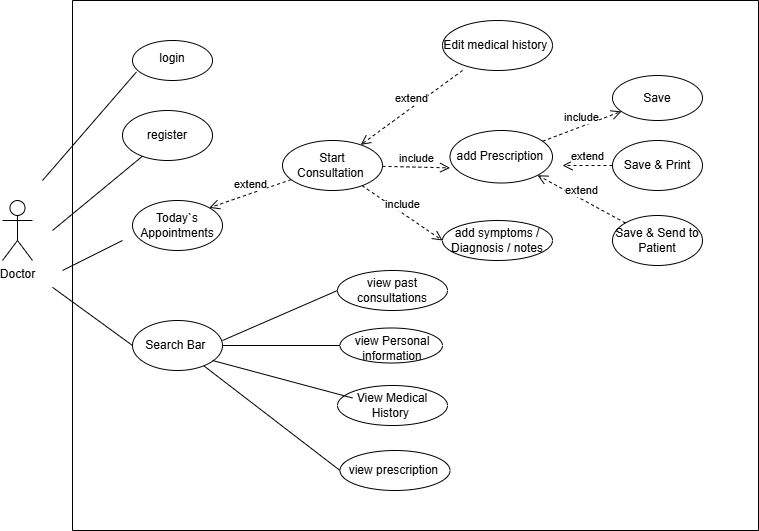

The diagram above was exported from draw.io. Its source (the exported page's mxGraphModel, read from the mxfile embedded in the PNG):
<mxGraphModel dx="1042" dy="562" grid="1" gridSize="10" guides="1" tooltips="1" connect="1" arrows="1" fold="1" page="1" pageScale="1" pageWidth="827" pageHeight="1169" math="0" shadow="0">
  <root>
    <mxCell id="0" />
    <mxCell id="1" parent="0" />
    <mxCell id="-t0Gmc8DcQzzJvAcEeTl-2" parent="1" style="swimlane;startSize=0;" value="" vertex="1">
      <mxGeometry height="530" width="686" x="110" y="20" as="geometry" />
    </mxCell>
    <mxCell id="-t0Gmc8DcQzzJvAcEeTl-15" parent="-t0Gmc8DcQzzJvAcEeTl-2" style="ellipse;whiteSpace=wrap;html=1;" value="" vertex="1">
      <mxGeometry height="40" width="80" x="60" y="40" as="geometry" />
    </mxCell>
    <mxCell id="-t0Gmc8DcQzzJvAcEeTl-16" parent="-t0Gmc8DcQzzJvAcEeTl-2" style="text;html=1;whiteSpace=wrap;strokeColor=none;fillColor=none;align=center;verticalAlign=middle;rounded=0;" value="login" vertex="1">
      <mxGeometry height="35" width="60" x="70" y="40" as="geometry" />
    </mxCell>
    <mxCell id="-t0Gmc8DcQzzJvAcEeTl-17" parent="-t0Gmc8DcQzzJvAcEeTl-2" style="ellipse;whiteSpace=wrap;html=1;" value="" vertex="1">
      <mxGeometry height="50" width="90" x="50" y="110" as="geometry" />
    </mxCell>
    <mxCell id="-t0Gmc8DcQzzJvAcEeTl-18" parent="-t0Gmc8DcQzzJvAcEeTl-2" style="text;html=1;whiteSpace=wrap;strokeColor=none;fillColor=none;align=center;verticalAlign=middle;rounded=0;" value="register" vertex="1">
      <mxGeometry height="35" width="60" x="65" y="117.5" as="geometry" />
    </mxCell>
    <mxCell id="-t0Gmc8DcQzzJvAcEeTl-24" parent="-t0Gmc8DcQzzJvAcEeTl-2" style="ellipse;whiteSpace=wrap;html=1;" value="" vertex="1">
      <mxGeometry height="50" width="90" x="60" y="200" as="geometry" />
    </mxCell>
    <mxCell id="-t0Gmc8DcQzzJvAcEeTl-25" parent="-t0Gmc8DcQzzJvAcEeTl-2" style="text;html=1;whiteSpace=wrap;strokeColor=none;fillColor=none;align=center;verticalAlign=middle;rounded=0;" value="Today`s Appointments" vertex="1">
      <mxGeometry height="30" width="60" x="75" y="210" as="geometry" />
    </mxCell>
    <mxCell id="-t0Gmc8DcQzzJvAcEeTl-26" parent="-t0Gmc8DcQzzJvAcEeTl-2" style="ellipse;whiteSpace=wrap;html=1;" value="" vertex="1">
      <mxGeometry height="50" width="90" x="60" y="320" as="geometry" />
    </mxCell>
    <mxCell id="-t0Gmc8DcQzzJvAcEeTl-27" parent="-t0Gmc8DcQzzJvAcEeTl-2" style="text;html=1;whiteSpace=wrap;strokeColor=none;fillColor=none;align=center;verticalAlign=middle;rounded=0;" value="Search Bar&amp;nbsp;" vertex="1">
      <mxGeometry height="30" width="70" x="70" y="330" as="geometry" />
    </mxCell>
    <mxCell id="-t0Gmc8DcQzzJvAcEeTl-28" parent="-t0Gmc8DcQzzJvAcEeTl-2" style="ellipse;whiteSpace=wrap;html=1;" value="" vertex="1">
      <mxGeometry height="35" width="102.5" x="267.5" y="327.5" as="geometry" />
    </mxCell>
    <mxCell id="-t0Gmc8DcQzzJvAcEeTl-33" parent="-t0Gmc8DcQzzJvAcEeTl-2" style="text;html=1;whiteSpace=wrap;strokeColor=none;fillColor=none;align=center;verticalAlign=middle;rounded=0;" value="view Personal information" vertex="1">
      <mxGeometry height="30" width="80" x="280" y="332.5" as="geometry" />
    </mxCell>
    <mxCell id="-t0Gmc8DcQzzJvAcEeTl-34" parent="-t0Gmc8DcQzzJvAcEeTl-2" style="ellipse;whiteSpace=wrap;html=1;" value="" vertex="1">
      <mxGeometry height="40" width="110" x="265" y="385" as="geometry" />
    </mxCell>
    <mxCell id="-t0Gmc8DcQzzJvAcEeTl-37" parent="-t0Gmc8DcQzzJvAcEeTl-2" style="text;html=1;whiteSpace=wrap;strokeColor=none;fillColor=none;align=center;verticalAlign=middle;rounded=0;" value="View Medical History&amp;nbsp;" vertex="1">
      <mxGeometry height="30" width="80" x="280" y="390" as="geometry" />
    </mxCell>
    <mxCell id="-t0Gmc8DcQzzJvAcEeTl-39" parent="-t0Gmc8DcQzzJvAcEeTl-2" style="ellipse;whiteSpace=wrap;html=1;" value="view prescription&amp;nbsp;" vertex="1">
      <mxGeometry height="40" width="110" x="267.5" y="450" as="geometry" />
    </mxCell>
    <mxCell id="-t0Gmc8DcQzzJvAcEeTl-40" parent="-t0Gmc8DcQzzJvAcEeTl-2" style="ellipse;whiteSpace=wrap;html=1;" value="view past consultations" vertex="1">
      <mxGeometry height="40" width="110" x="265" y="270" as="geometry" />
    </mxCell>
    <mxCell id="-t0Gmc8DcQzzJvAcEeTl-43" edge="1" parent="-t0Gmc8DcQzzJvAcEeTl-2" source="-t0Gmc8DcQzzJvAcEeTl-39" style="edgeStyle=orthogonalEdgeStyle;rounded=0;orthogonalLoop=1;jettySize=auto;html=1;exitX=0.5;exitY=1;exitDx=0;exitDy=0;" target="-t0Gmc8DcQzzJvAcEeTl-39">
      <mxGeometry relative="1" as="geometry" />
    </mxCell>
    <mxCell id="-t0Gmc8DcQzzJvAcEeTl-44" parent="-t0Gmc8DcQzzJvAcEeTl-2" style="ellipse;whiteSpace=wrap;html=1;" value="Start Consultation&amp;nbsp;" vertex="1">
      <mxGeometry height="50" width="100" x="210" y="140" as="geometry" />
    </mxCell>
    <mxCell id="-t0Gmc8DcQzzJvAcEeTl-45" parent="-t0Gmc8DcQzzJvAcEeTl-2" style="ellipse;whiteSpace=wrap;html=1;" value="Edit medical history&amp;nbsp;" vertex="1">
      <mxGeometry height="50" width="110" x="370" y="20" as="geometry" />
    </mxCell>
    <mxCell id="-t0Gmc8DcQzzJvAcEeTl-46" parent="-t0Gmc8DcQzzJvAcEeTl-2" style="ellipse;whiteSpace=wrap;html=1;" value="add Prescription&amp;nbsp;" vertex="1">
      <mxGeometry height="52.5" width="102.5" x="377.5" y="130" as="geometry" />
    </mxCell>
    <mxCell id="-t0Gmc8DcQzzJvAcEeTl-47" parent="-t0Gmc8DcQzzJvAcEeTl-2" style="ellipse;whiteSpace=wrap;html=1;" value="add symptoms / Diagnosis / notes" vertex="1">
      <mxGeometry height="40" width="110" x="370" y="220" as="geometry" />
    </mxCell>
    <mxCell id="-t0Gmc8DcQzzJvAcEeTl-48" parent="-t0Gmc8DcQzzJvAcEeTl-2" style="ellipse;whiteSpace=wrap;html=1;" value="Save" vertex="1">
      <mxGeometry height="45" width="90" x="540" y="75" as="geometry" />
    </mxCell>
    <mxCell id="-t0Gmc8DcQzzJvAcEeTl-49" parent="-t0Gmc8DcQzzJvAcEeTl-2" style="ellipse;whiteSpace=wrap;html=1;" value="Save &amp;amp; Print" vertex="1">
      <mxGeometry height="50" width="90" x="540" y="140" as="geometry" />
    </mxCell>
    <mxCell id="-t0Gmc8DcQzzJvAcEeTl-50" parent="-t0Gmc8DcQzzJvAcEeTl-2" style="ellipse;whiteSpace=wrap;html=1;" value="Save &amp;amp; Send to Patient" vertex="1">
      <mxGeometry height="50" width="90" x="540" y="215" as="geometry" />
    </mxCell>
    <mxCell id="-t0Gmc8DcQzzJvAcEeTl-57" edge="1" parent="-t0Gmc8DcQzzJvAcEeTl-2" style="endArrow=none;html=1;rounded=0;" value="">
      <mxGeometry height="50" relative="1" width="50" as="geometry">
        <mxPoint x="-10" y="270" as="sourcePoint" />
        <mxPoint x="50" y="240" as="targetPoint" />
      </mxGeometry>
    </mxCell>
    <mxCell id="-t0Gmc8DcQzzJvAcEeTl-59" edge="1" parent="-t0Gmc8DcQzzJvAcEeTl-2" source="-t0Gmc8DcQzzJvAcEeTl-26" style="endArrow=none;html=1;rounded=0;entryX=0;entryY=0.5;entryDx=0;entryDy=0;" target="-t0Gmc8DcQzzJvAcEeTl-28" value="">
      <mxGeometry height="50" relative="1" width="50" as="geometry">
        <mxPoint x="40" y="375" as="sourcePoint" />
        <mxPoint x="220" y="340" as="targetPoint" />
      </mxGeometry>
    </mxCell>
    <mxCell id="-t0Gmc8DcQzzJvAcEeTl-61" edge="1" parent="-t0Gmc8DcQzzJvAcEeTl-2" style="endArrow=none;html=1;rounded=0;entryX=0;entryY=0.5;entryDx=0;entryDy=0;" target="-t0Gmc8DcQzzJvAcEeTl-40" value="">
      <mxGeometry height="50" relative="1" width="50" as="geometry">
        <mxPoint x="150" y="340" as="sourcePoint" />
        <mxPoint x="200" y="290" as="targetPoint" />
      </mxGeometry>
    </mxCell>
    <mxCell id="-t0Gmc8DcQzzJvAcEeTl-62" edge="1" parent="-t0Gmc8DcQzzJvAcEeTl-2" source="-t0Gmc8DcQzzJvAcEeTl-37" style="endArrow=none;html=1;rounded=0;exitX=0;exitY=0.25;exitDx=0;exitDy=0;entryX=1;entryY=1;entryDx=0;entryDy=0;" target="-t0Gmc8DcQzzJvAcEeTl-27" value="">
      <mxGeometry height="50" relative="1" width="50" as="geometry">
        <mxPoint x="130" y="410" as="sourcePoint" />
        <mxPoint x="180" y="360" as="targetPoint" />
      </mxGeometry>
    </mxCell>
    <mxCell id="-t0Gmc8DcQzzJvAcEeTl-63" edge="1" parent="-t0Gmc8DcQzzJvAcEeTl-2" source="-t0Gmc8DcQzzJvAcEeTl-26" style="endArrow=none;html=1;rounded=0;entryX=0;entryY=0.5;entryDx=0;entryDy=0;" target="-t0Gmc8DcQzzJvAcEeTl-39" value="">
      <mxGeometry height="50" relative="1" width="50" as="geometry">
        <mxPoint x="-5" y="400" as="sourcePoint" />
        <mxPoint x="105" y="440.71067811865476" as="targetPoint" />
      </mxGeometry>
    </mxCell>
    <mxCell id="-t0Gmc8DcQzzJvAcEeTl-70" edge="1" parent="-t0Gmc8DcQzzJvAcEeTl-2" source="-t0Gmc8DcQzzJvAcEeTl-44" style="html=1;verticalAlign=bottom;endArrow=open;dashed=1;endSize=8;curved=0;rounded=0;entryX=1;entryY=0;entryDx=0;entryDy=0;" target="-t0Gmc8DcQzzJvAcEeTl-24" value="extend">
      <mxGeometry relative="1" as="geometry">
        <mxPoint x="100" y="145" as="sourcePoint" />
        <mxPoint x="130" y="165" as="targetPoint" />
      </mxGeometry>
    </mxCell>
    <mxCell id="-t0Gmc8DcQzzJvAcEeTl-72" edge="1" parent="-t0Gmc8DcQzzJvAcEeTl-2" source="-t0Gmc8DcQzzJvAcEeTl-44" style="html=1;verticalAlign=bottom;endArrow=open;dashed=1;endSize=8;curved=0;rounded=0;entryX=0.001;entryY=0.712;entryDx=0;entryDy=0;entryPerimeter=0;" target="-t0Gmc8DcQzzJvAcEeTl-46" value="include">
      <mxGeometry relative="1" as="geometry">
        <mxPoint x="280" y="145" as="sourcePoint" />
        <mxPoint x="390" y="165" as="targetPoint" />
      </mxGeometry>
    </mxCell>
    <mxCell id="-t0Gmc8DcQzzJvAcEeTl-73" edge="1" parent="-t0Gmc8DcQzzJvAcEeTl-2" source="-t0Gmc8DcQzzJvAcEeTl-44" style="html=1;verticalAlign=bottom;endArrow=open;dashed=1;endSize=8;curved=0;rounded=0;entryX=0;entryY=0.5;entryDx=0;entryDy=0;" target="-t0Gmc8DcQzzJvAcEeTl-47" value="include">
      <mxGeometry relative="1" as="geometry">
        <mxPoint x="230" y="170" as="sourcePoint" />
        <mxPoint x="260" y="270" as="targetPoint" />
      </mxGeometry>
    </mxCell>
    <mxCell id="-t0Gmc8DcQzzJvAcEeTl-75" edge="1" parent="-t0Gmc8DcQzzJvAcEeTl-2" style="html=1;verticalAlign=bottom;endArrow=open;dashed=1;endSize=8;curved=0;rounded=0;" target="-t0Gmc8DcQzzJvAcEeTl-44" value="extend">
      <mxGeometry relative="1" as="geometry">
        <mxPoint x="390" y="70" as="sourcePoint" />
        <mxPoint x="330" y="50" as="targetPoint" />
      </mxGeometry>
    </mxCell>
    <mxCell id="-t0Gmc8DcQzzJvAcEeTl-77" edge="1" parent="-t0Gmc8DcQzzJvAcEeTl-2" source="-t0Gmc8DcQzzJvAcEeTl-46" style="html=1;verticalAlign=bottom;endArrow=open;dashed=1;endSize=8;curved=0;rounded=0;" target="-t0Gmc8DcQzzJvAcEeTl-48" value="include">
      <mxGeometry relative="1" as="geometry">
        <mxPoint x="450" y="136.25" as="sourcePoint" />
        <mxPoint x="560" y="156.25" as="targetPoint" />
      </mxGeometry>
    </mxCell>
    <mxCell id="-t0Gmc8DcQzzJvAcEeTl-78" edge="1" parent="-t0Gmc8DcQzzJvAcEeTl-2" source="-t0Gmc8DcQzzJvAcEeTl-49" style="html=1;verticalAlign=bottom;endArrow=open;dashed=1;endSize=8;curved=0;rounded=0;" value="extend">
      <mxGeometry relative="1" as="geometry">
        <mxPoint x="430" y="145" as="sourcePoint" />
        <mxPoint x="490" y="165" as="targetPoint" />
      </mxGeometry>
    </mxCell>
    <mxCell id="-t0Gmc8DcQzzJvAcEeTl-79" edge="1" parent="-t0Gmc8DcQzzJvAcEeTl-2" source="-t0Gmc8DcQzzJvAcEeTl-50" style="html=1;verticalAlign=bottom;endArrow=open;dashed=1;endSize=8;curved=0;rounded=0;entryX=1;entryY=1;entryDx=0;entryDy=0;" target="-t0Gmc8DcQzzJvAcEeTl-46" value="extend">
      <mxGeometry relative="1" as="geometry">
        <mxPoint x="430" y="220" as="sourcePoint" />
        <mxPoint x="460" y="240" as="targetPoint" />
      </mxGeometry>
    </mxCell>
    <mxCell id="-t0Gmc8DcQzzJvAcEeTl-55" edge="1" parent="1" style="endArrow=none;html=1;rounded=0;entryX=0.05;entryY=0.785;entryDx=0;entryDy=0;entryPerimeter=0;" target="-t0Gmc8DcQzzJvAcEeTl-15" value="">
      <mxGeometry height="50" relative="1" width="50" as="geometry">
        <mxPoint x="80" y="200" as="sourcePoint" />
        <mxPoint x="130" y="150" as="targetPoint" />
      </mxGeometry>
    </mxCell>
    <mxCell id="-t0Gmc8DcQzzJvAcEeTl-56" edge="1" parent="1" style="endArrow=none;html=1;rounded=0;" target="-t0Gmc8DcQzzJvAcEeTl-17" value="">
      <mxGeometry height="50" relative="1" width="50" as="geometry">
        <mxPoint x="90" y="250" as="sourcePoint" />
        <mxPoint x="140" y="200" as="targetPoint" />
      </mxGeometry>
    </mxCell>
    <mxCell id="-t0Gmc8DcQzzJvAcEeTl-58" edge="1" parent="1" style="endArrow=none;html=1;rounded=0;entryX=0;entryY=0.5;entryDx=0;entryDy=0;" target="-t0Gmc8DcQzzJvAcEeTl-26" value="">
      <mxGeometry height="50" relative="1" width="50" as="geometry">
        <mxPoint x="90" y="306.81818181818176" as="sourcePoint" />
        <mxPoint x="60" y="420.71067811865476" as="targetPoint" />
      </mxGeometry>
    </mxCell>
    <mxCell id="fdPh4SmqEZobBCjkwRER-1" parent="1" style="shape=umlActor;verticalLabelPosition=bottom;verticalAlign=top;html=1;outlineConnect=0;" value="Doctor" vertex="1">
      <mxGeometry height="60" width="30" x="40" y="220" as="geometry" />
    </mxCell>
  </root>
</mxGraphModel>